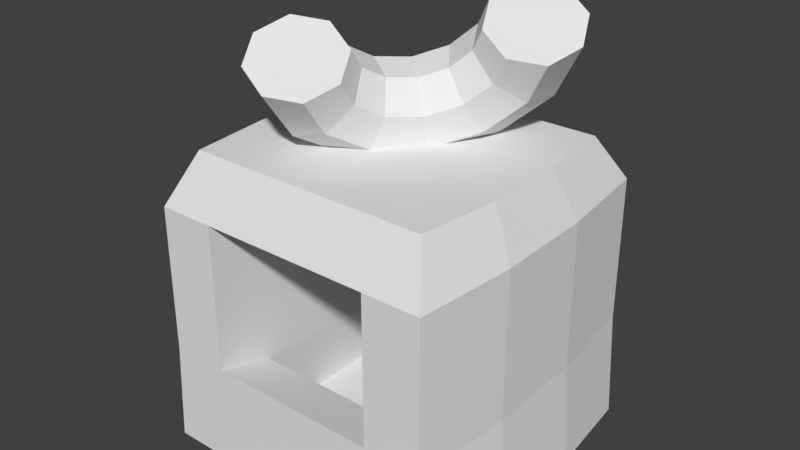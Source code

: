# Source: MacaroniStall.blend  (saved by Blender 2.78.0; exported with 4.5.12 LTS)
import bpy
from mathutils import Matrix  # noqa: F401  (used for matrix-valued properties, if any)

bpy.ops.wm.read_factory_settings(use_empty=True)
scene = bpy.context.scene
scene.name = 'Scene'

# ---- collections
col_collection_1 = bpy.data.collections.new('Collection 1'); scene.collection.children.link(col_collection_1)

# ---- world
world_world = bpy.data.worlds.new('World'); scene.world = world_world
world_world.color = (0.05088, 0.05088, 0.05088)
world_world.use_sun_shadow = False
world_world.sun_shadow_jitter_overblur = 0.0
world_world.cycles.sampling_method = 'MANUAL'

# ---- meshes
me_macaronistall = bpy.data.meshes.new('MacaroniStall')
me_macaronistall.from_pydata([(1.034, 0.7856, 3.482), (0.7899, 0.8423, 3.621), (0.5384, 0.7077, 3.653), (0.427, 0.4607, 3.559), (0.5208, 0.2461, 3.393), (0.765, 0.1894, 3.253), (1.017, 0.324, 3.221), (1.128, 0.5709, 3.316), (0.7118, 0.9518, 2.977), (0.4971, 0.9933, 3.163), (0.3168, 0.822, 3.307), (0.2766, 0.5383, 3.323), (0.3999, 0.3084, 3.204), (0.6147, 0.267, 3.018), (0.7949, 0.4383, 2.874), (0.8352, 0.7219, 2.858), (0.2558, 0.8422, 2.57), (0.08282, 0.8937, 2.793), (0.00331, 0.7466, 3.027), (0.06383, 0.4871, 3.133), (0.2289, 0.2673, 3.051), (0.4019, 0.2158, 2.828), (0.4814, 0.3629, 2.595), (0.4209, 0.6223, 2.488), (-0.2118, 0.4861, 2.369), (-0.3419, 0.5702, 2.611), (-0.3181, 0.5018, 2.888), (-0.1543, 0.321, 3.039), (0.05361, 0.1338, 2.976), (0.1838, 0.04969, 2.734), (0.16, 0.1181, 2.456), (-0.003862, 0.2988, 2.305), (-0.5655, -0.02106, 2.428), (-0.6633, 0.1094, 2.664), (-0.5613, 0.1531, 2.929), (-0.3193, 0.08441, 3.067), (-0.07906, -0.05644, 2.998), (0.01874, -0.1869, 2.761), (-0.08324, -0.2306, 2.497), (-0.3253, -0.1619, 2.359), (-0.7107, -0.5434, 2.731), (-0.7952, -0.3651, 2.94), (-0.6612, -0.206, 3.137), (-0.3871, -0.1593, 3.208), (-0.1335, -0.2523, 3.111), (-0.04901, -0.4306, 2.903), (-0.1831, -0.5897, 2.705), (-0.4572, -0.6364, 2.634), (-0.6085, -0.9409, 3.197), (-0.7023, -0.7263, 3.363), (-0.5909, -0.4793, 3.458), (-0.3394, -0.3447, 3.426), (-0.09516, -0.4014, 3.286), (-0.001304, -0.6161, 3.12), (-0.1128, -0.863, 3.026), (-0.3643, -0.9976, 3.058), (-0.3518, -0.6712, 3.242), (0.7775, 0.5158, 3.437), (-1.25, -1.25, 0.0), (-1.024, -1.024, 2.5), (-1.25, 1.25, 0.0), (-1.024, 1.024, 2.5), (1.25, -1.25, 0.0), (1.024, -1.024, 2.5), (1.25, 1.25, 0.0), (1.024, 1.024, 2.5), (-1.201, -1.25, 2.075), (1.201, -1.25, 2.075), (0.75, 1.25, 0.0), (0.6146, 1.024, 2.5), (0.75, -1.25, 0.0), (0.6146, -1.024, 2.5), (0.7204, -1.25, 2.075), (-0.75, 1.25, 0.0), (-0.6146, -1.024, 2.5), (-0.7204, -1.25, 2.075), (-0.6146, 1.024, 2.5), (-0.75, -1.25, 0.0), (-1.201, 1.25, 0.8926), (1.201, 1.25, 0.8926), (1.201, -1.25, 0.8459), (-1.201, -1.25, 0.8459), (0.7204, 1.25, 0.8926), (0.7204, -1.25, 0.8459), (-0.7204, 1.25, 0.8926), (-0.7204, -1.25, 0.8459), (0.7204, 0.75, 2.075), (-0.7204, 0.75, 2.075), (0.7204, 0.75, 0.6225), (-0.7204, 0.75, 0.6225), (-0.7204, -0.75, 0.6928), (-0.7204, -0.75, 2.075), (0.7204, -0.75, 2.075), (0.7204, -0.75, 0.6928), (0.75, 0.75, 0.1225), (-0.75, 0.75, 0.1225), (-0.75, -0.75, 0.1225), (0.75, -0.75, 0.1225), (-1.201, 1.25, 2.125), (1.201, 1.25, 2.125), (0.7204, 1.25, 2.125), (-0.7204, 1.25, 2.125), (-1.339, 0.4167, 0.0), (-1.339, -0.4167, 0.0), (-1.098, -0.3414, 2.5), (-1.098, 0.3414, 2.5), (1.339, -0.4167, 0.0), (1.339, 0.4167, 0.0), (1.098, 0.3414, 2.5), (1.098, -0.3414, 2.5), (0.6585, 0.3414, 2.5), (0.6585, -0.3414, 2.5), (0.8036, 0.4167, 0.0), (0.8036, -0.4167, 0.0), (-0.8036, 0.4167, 0.0), (-0.8036, -0.4167, 0.0), (-0.6585, 0.3414, 2.5), (-0.6585, -0.3414, 2.5), (-1.286, -0.4167, 0.8615), (-1.286, 0.4167, 0.877), (1.286, 0.4167, 0.877), (1.286, -0.4167, 0.8615), (-1.286, -0.4167, 2.092), (-1.286, 0.4167, 2.108), (1.286, 0.4167, 2.108), (1.286, -0.4167, 2.092)], [], [(0, 8, 9, 1), (1, 9, 10, 2), (2, 10, 11, 3), (3, 11, 12, 4), (4, 12, 13, 5), (5, 13, 14, 6), (6, 14, 15, 7), (0, 7, 15, 8), (8, 16, 17, 9), (9, 17, 18, 10), (10, 18, 19, 11), (11, 19, 20, 12), (12, 20, 21, 13), (13, 21, 22, 14), (14, 22, 23, 15), (15, 23, 16, 8), (16, 24, 25, 17), (17, 25, 26, 18), (18, 26, 27, 19), (19, 27, 28, 20), (20, 28, 29, 21), (21, 29, 30, 22), (22, 30, 31, 23), (23, 31, 24, 16), (24, 32, 33, 25), (25, 33, 34, 26), (26, 34, 35, 27), (27, 35, 36, 28), (28, 36, 37, 29), (29, 37, 38, 30), (30, 38, 39, 31), (31, 39, 32, 24), (32, 40, 41, 33), (33, 41, 42, 34), (34, 42, 43, 35), (35, 43, 44, 36), (36, 44, 45, 37), (37, 45, 46, 38), (38, 46, 47, 39), (39, 47, 40, 32), (40, 48, 49, 41), (41, 49, 50, 42), (42, 50, 51, 43), (43, 51, 52, 44), (44, 52, 53, 45), (45, 53, 54, 46), (46, 54, 55, 47), (47, 55, 48, 40), (49, 48, 56), (50, 49, 56), (52, 51, 56), (51, 50, 56), (48, 55, 56), (53, 52, 56), (55, 54, 56), (54, 53, 56), (0, 1, 57), (6, 7, 57), (3, 4, 57), (5, 6, 57), (2, 3, 57), (7, 0, 57), (4, 5, 57), (1, 2, 57), (123, 105, 61, 98), (100, 69, 65, 99), (125, 109, 63, 67), (75, 74, 59, 66), (113, 106, 62, 70), (117, 104, 59, 74), (85, 75, 66, 81), (98, 101, 84, 78), (123, 98, 78, 119), (125, 67, 80, 121), (80, 67, 72, 83), (109, 111, 71, 63), (115, 113, 70, 77), (67, 63, 71, 72), (101, 76, 69, 100), (98, 61, 76, 101), (103, 115, 77, 58), (100, 99, 79, 82), (91, 90, 89, 87), (111, 117, 74, 71), (72, 71, 74, 75), (70, 83, 85, 77), (60, 78, 84, 73), (62, 80, 83, 70), (73, 84, 82, 68), (102, 119, 78, 60), (68, 82, 79, 64), (106, 121, 80, 62), (77, 85, 81, 58), (88, 86, 87, 89), (93, 92, 86, 88), (92, 91, 87, 86), (93, 88, 94, 97), (85, 83, 93, 90), (72, 75, 91, 92), (83, 72, 92, 93), (75, 85, 90, 91), (96, 97, 94, 95), (88, 89, 95, 94), (90, 93, 97, 96), (89, 90, 96, 95), (101, 100, 82, 84), (64, 79, 120, 107), (107, 120, 121, 106), (58, 81, 118, 103), (103, 118, 119, 102), (69, 76, 116, 110), (110, 116, 117, 111), (60, 73, 114, 102), (102, 114, 115, 103), (73, 68, 112, 114), (114, 112, 113, 115), (65, 69, 110, 108), (108, 110, 111, 109), (99, 124, 120, 79), (124, 125, 121, 120), (66, 122, 118, 81), (122, 123, 119, 118), (76, 61, 105, 116), (116, 105, 104, 117), (68, 64, 107, 112), (112, 107, 106, 113), (99, 65, 108, 124), (124, 108, 109, 125), (66, 59, 104, 122), (122, 104, 105, 123)])
me_macaronistall.use_remesh_preserve_volume = False
me_macaronistall.use_remesh_preserve_attributes = False
me_macaronistall.use_mirror_vertex_groups = False
me_macaronistall.update()

# ---- objects
ob_macaronistall = bpy.data.objects.new('MacaroniStall', me_macaronistall)

# ---- transforms, parenting, visibility, modifiers, constraints
ob_macaronistall.location = (0.0, 0.0, 0.0)
ob_macaronistall.lineart.crease_threshold = 0.0

# ---- collection membership
col_collection_1.objects.link(ob_macaronistall)

# ---- scene / render settings (as saved in the file)
scene.frame_start = 1; scene.frame_end = 250; scene.frame_set(1)
scene.render.engine = 'CYCLES'
scene.render.resolution_percentage = 50
scene.render.dither_intensity = 0.0
scene.render.film_transparent = True
scene.render.use_motion_blur = True
scene.render.motion_blur_shutter = 0.25
scene.cycles.use_denoising = False
scene.cycles.samples = 128
scene.cycles.sampling_pattern = 'TABULATED_SOBOL'
scene.cycles.light_sampling_threshold = 0.0
scene.cycles.use_adaptive_sampling = False
scene.cycles.use_light_tree = False
scene.cycles.blur_glossy = 0.0
scene.cycles.sample_clamp_indirect = 0.0
scene.view_settings.view_transform = 'Standard'
bpy.context.view_layer.update()

# ---- added for rendering (the .blend has no active camera and no usable light): camera, sun
cam_auto = bpy.data.cameras.new('AutoCamera')
cam_auto.lens = 50.0
cam_auto.sensor_width = 36.0
cam_auto.clip_end = 1000.0
ob_auto_camera = bpy.data.objects.new('AutoCamera', cam_auto)
scene.collection.objects.link(ob_auto_camera)
ob_auto_camera.location = (4.78722, -5.74467, 5.65641)
ob_auto_camera.rotation_euler = (1.09748, -7.21219e-08, 0.694738)
scene.camera = ob_auto_camera
light_auto_sun = bpy.data.lights.new('AutoSun', 'SUN')
light_auto_sun.energy = 3.0
light_auto_sun.angle = 0.0523599
ob_auto_sun = bpy.data.objects.new('AutoSun', light_auto_sun)
scene.collection.objects.link(ob_auto_sun)
ob_auto_sun.rotation_euler = (0.872665, 0.174533, 0.523599)
bpy.context.view_layer.update()
